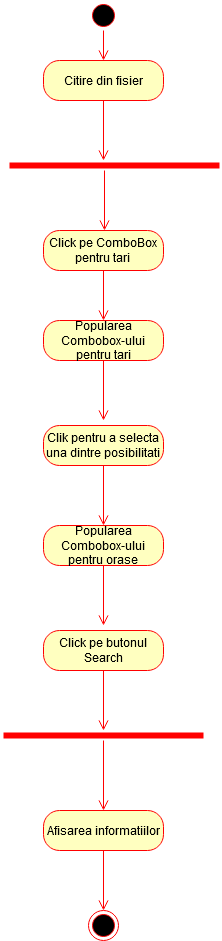

The diagram above was exported from draw.io. Its source (the exported page's mxGraphModel, read from the mxfile embedded in the PNG):
<mxGraphModel dx="1007" dy="585" grid="1" gridSize="10" guides="1" tooltips="1" connect="1" arrows="1" fold="1" page="1" pageScale="1" pageWidth="827" pageHeight="1169" math="0" shadow="0">
  <root>
    <mxCell id="0" />
    <mxCell id="1" parent="0" />
    <mxCell id="YnhiQE2y1NJg79DXDf52-14" value="" style="ellipse;html=1;shape=startState;fillColor=#000000;strokeColor=#ff0000;" vertex="1" parent="1">
      <mxGeometry x="399" y="60" width="30" height="30" as="geometry" />
    </mxCell>
    <mxCell id="YnhiQE2y1NJg79DXDf52-15" value="" style="edgeStyle=orthogonalEdgeStyle;html=1;verticalAlign=bottom;endArrow=open;endSize=8;strokeColor=#ff0000;" edge="1" source="YnhiQE2y1NJg79DXDf52-14" parent="1">
      <mxGeometry relative="1" as="geometry">
        <mxPoint x="414" y="120" as="targetPoint" />
      </mxGeometry>
    </mxCell>
    <mxCell id="YnhiQE2y1NJg79DXDf52-16" value="Citire din fisier" style="rounded=1;whiteSpace=wrap;html=1;arcSize=40;fontColor=#000000;fillColor=#ffffc0;strokeColor=#ff0000;" vertex="1" parent="1">
      <mxGeometry x="354" y="120" width="120" height="40" as="geometry" />
    </mxCell>
    <mxCell id="YnhiQE2y1NJg79DXDf52-17" value="" style="edgeStyle=orthogonalEdgeStyle;html=1;verticalAlign=bottom;endArrow=open;endSize=8;strokeColor=#ff0000;" edge="1" source="YnhiQE2y1NJg79DXDf52-16" parent="1">
      <mxGeometry relative="1" as="geometry">
        <mxPoint x="414" y="220" as="targetPoint" />
      </mxGeometry>
    </mxCell>
    <mxCell id="YnhiQE2y1NJg79DXDf52-20" value="" style="shape=line;html=1;strokeWidth=6;strokeColor=#ff0000;" vertex="1" parent="1">
      <mxGeometry x="320" y="220" width="210" height="10" as="geometry" />
    </mxCell>
    <mxCell id="YnhiQE2y1NJg79DXDf52-25" value="&lt;div&gt;Click pe ComboBox&lt;/div&gt;&lt;div&gt;pentru tari&lt;br&gt;&lt;/div&gt;" style="rounded=1;whiteSpace=wrap;html=1;arcSize=40;fontColor=#000000;fillColor=#ffffc0;strokeColor=#ff0000;" vertex="1" parent="1">
      <mxGeometry x="354" y="290" width="120" height="40" as="geometry" />
    </mxCell>
    <mxCell id="YnhiQE2y1NJg79DXDf52-26" value="" style="edgeStyle=orthogonalEdgeStyle;html=1;verticalAlign=bottom;endArrow=open;endSize=8;strokeColor=#ff0000;" edge="1" source="YnhiQE2y1NJg79DXDf52-25" parent="1">
      <mxGeometry relative="1" as="geometry">
        <mxPoint x="414" y="380" as="targetPoint" />
      </mxGeometry>
    </mxCell>
    <mxCell id="YnhiQE2y1NJg79DXDf52-34" value="Popularea Combobox-ului pentru tari" style="rounded=1;whiteSpace=wrap;html=1;arcSize=40;fontColor=#000000;fillColor=#ffffc0;strokeColor=#ff0000;" vertex="1" parent="1">
      <mxGeometry x="354" y="380" width="120" height="40" as="geometry" />
    </mxCell>
    <mxCell id="YnhiQE2y1NJg79DXDf52-35" value="" style="edgeStyle=orthogonalEdgeStyle;html=1;verticalAlign=bottom;endArrow=open;endSize=8;strokeColor=#ff0000;" edge="1" source="YnhiQE2y1NJg79DXDf52-34" parent="1">
      <mxGeometry relative="1" as="geometry">
        <mxPoint x="414" y="480" as="targetPoint" />
      </mxGeometry>
    </mxCell>
    <mxCell id="YnhiQE2y1NJg79DXDf52-38" value="" style="edgeStyle=orthogonalEdgeStyle;html=1;verticalAlign=bottom;endArrow=open;endSize=8;strokeColor=#ff0000;" edge="1" parent="1">
      <mxGeometry relative="1" as="geometry">
        <mxPoint x="415" y="290" as="targetPoint" />
        <mxPoint x="415" y="230" as="sourcePoint" />
      </mxGeometry>
    </mxCell>
    <mxCell id="YnhiQE2y1NJg79DXDf52-41" value="Clik pentru a selecta una dintre posibilitati" style="rounded=1;whiteSpace=wrap;html=1;arcSize=40;fontColor=#000000;fillColor=#ffffc0;strokeColor=#ff0000;" vertex="1" parent="1">
      <mxGeometry x="354" y="485" width="120" height="40" as="geometry" />
    </mxCell>
    <mxCell id="YnhiQE2y1NJg79DXDf52-42" value="" style="edgeStyle=orthogonalEdgeStyle;html=1;verticalAlign=bottom;endArrow=open;endSize=8;strokeColor=#ff0000;" edge="1" source="YnhiQE2y1NJg79DXDf52-41" parent="1">
      <mxGeometry relative="1" as="geometry">
        <mxPoint x="414" y="585" as="targetPoint" />
      </mxGeometry>
    </mxCell>
    <mxCell id="YnhiQE2y1NJg79DXDf52-43" value="Popularea Combobox-ului pentru orase" style="rounded=1;whiteSpace=wrap;html=1;arcSize=40;fontColor=#000000;fillColor=#ffffc0;strokeColor=#ff0000;" vertex="1" parent="1">
      <mxGeometry x="354" y="585" width="120" height="40" as="geometry" />
    </mxCell>
    <mxCell id="YnhiQE2y1NJg79DXDf52-44" value="" style="edgeStyle=orthogonalEdgeStyle;html=1;verticalAlign=bottom;endArrow=open;endSize=8;strokeColor=#ff0000;" edge="1" source="YnhiQE2y1NJg79DXDf52-43" parent="1">
      <mxGeometry relative="1" as="geometry">
        <mxPoint x="414" y="685" as="targetPoint" />
      </mxGeometry>
    </mxCell>
    <mxCell id="YnhiQE2y1NJg79DXDf52-45" value="Click pe butonul Search" style="rounded=1;whiteSpace=wrap;html=1;arcSize=40;fontColor=#000000;fillColor=#ffffc0;strokeColor=#ff0000;" vertex="1" parent="1">
      <mxGeometry x="354" y="690" width="120" height="40" as="geometry" />
    </mxCell>
    <mxCell id="YnhiQE2y1NJg79DXDf52-46" value="" style="edgeStyle=orthogonalEdgeStyle;html=1;verticalAlign=bottom;endArrow=open;endSize=8;strokeColor=#ff0000;" edge="1" source="YnhiQE2y1NJg79DXDf52-45" parent="1">
      <mxGeometry relative="1" as="geometry">
        <mxPoint x="414" y="790" as="targetPoint" />
      </mxGeometry>
    </mxCell>
    <mxCell id="YnhiQE2y1NJg79DXDf52-47" value="" style="shape=line;html=1;strokeWidth=6;strokeColor=#ff0000;" vertex="1" parent="1">
      <mxGeometry x="314" y="790" width="200" height="10" as="geometry" />
    </mxCell>
    <mxCell id="YnhiQE2y1NJg79DXDf52-48" value="" style="edgeStyle=orthogonalEdgeStyle;html=1;verticalAlign=bottom;endArrow=open;endSize=8;strokeColor=#ff0000;" edge="1" source="YnhiQE2y1NJg79DXDf52-47" parent="1">
      <mxGeometry relative="1" as="geometry">
        <mxPoint x="414" y="870" as="targetPoint" />
      </mxGeometry>
    </mxCell>
    <mxCell id="YnhiQE2y1NJg79DXDf52-49" value="Afisarea informatiilor " style="rounded=1;whiteSpace=wrap;html=1;arcSize=40;fontColor=#000000;fillColor=#ffffc0;strokeColor=#ff0000;" vertex="1" parent="1">
      <mxGeometry x="354" y="870" width="120" height="40" as="geometry" />
    </mxCell>
    <mxCell id="YnhiQE2y1NJg79DXDf52-50" value="" style="edgeStyle=orthogonalEdgeStyle;html=1;verticalAlign=bottom;endArrow=open;endSize=8;strokeColor=#ff0000;" edge="1" source="YnhiQE2y1NJg79DXDf52-49" parent="1">
      <mxGeometry relative="1" as="geometry">
        <mxPoint x="414" y="970" as="targetPoint" />
      </mxGeometry>
    </mxCell>
    <mxCell id="YnhiQE2y1NJg79DXDf52-51" value="" style="ellipse;html=1;shape=endState;fillColor=#000000;strokeColor=#ff0000;" vertex="1" parent="1">
      <mxGeometry x="399" y="970" width="30" height="30" as="geometry" />
    </mxCell>
  </root>
</mxGraphModel>